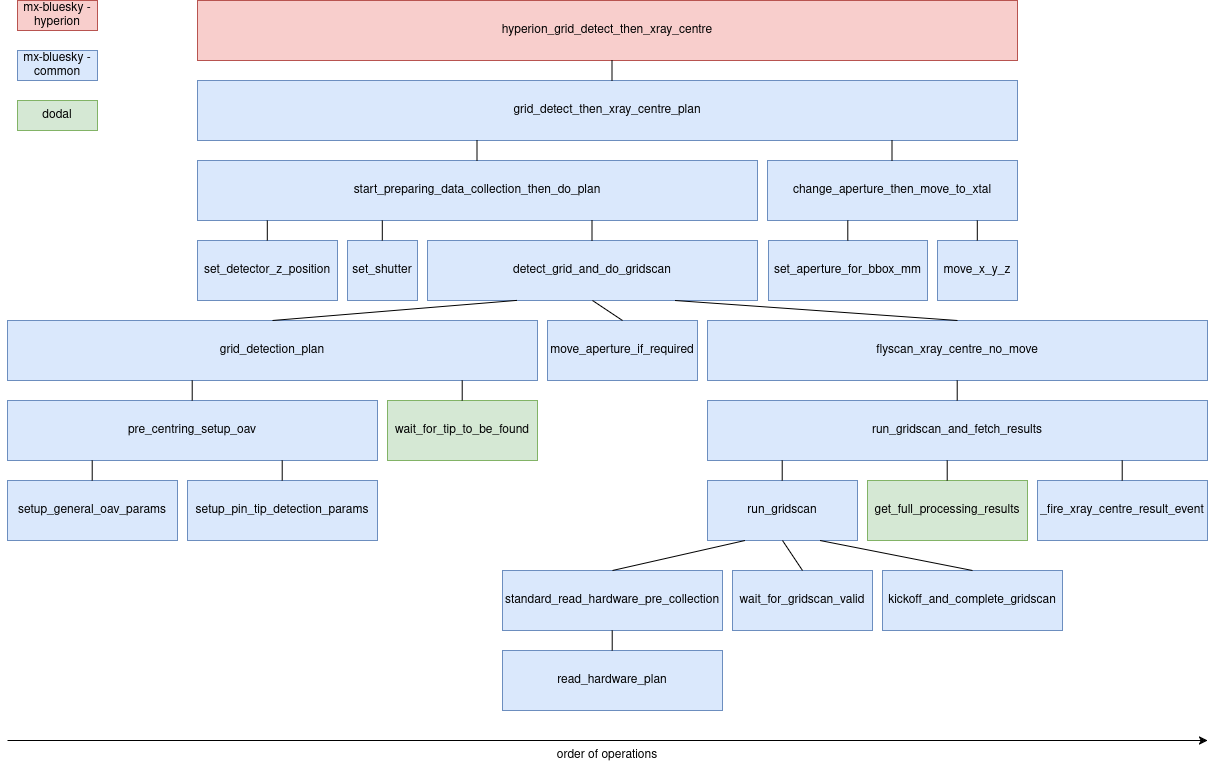

The diagram above was exported from draw.io. Its source (the exported page's mxGraphModel, read from the mxfile embedded in the PNG):
<mxGraphModel dx="1426" dy="887" grid="1" gridSize="10" guides="1" tooltips="1" connect="1" arrows="1" fold="1" page="1" pageScale="1" pageWidth="827" pageHeight="1169" math="0" shadow="0">
  <root>
    <mxCell id="0" />
    <mxCell id="1" parent="0" />
    <mxCell id="Dbw2ILU5wSFaEx0HLn4Q-1" value="grid_detect_then_xray_centre_plan" style="rounded=0;whiteSpace=wrap;html=1;container=0;fillColor=#dae8fc;strokeColor=#6c8ebf;" parent="1" vertex="1">
      <mxGeometry x="350" y="160" width="820" height="60" as="geometry" />
    </mxCell>
    <mxCell id="Dbw2ILU5wSFaEx0HLn4Q-2" value="detect_grid_and_do_gridscan" style="rounded=0;whiteSpace=wrap;html=1;container=0;fillColor=#dae8fc;strokeColor=#6c8ebf;" parent="1" vertex="1">
      <mxGeometry x="580" y="320" width="330" height="60" as="geometry" />
    </mxCell>
    <mxCell id="Dbw2ILU5wSFaEx0HLn4Q-3" value="change_aperture_then_move_to_xtal" style="rounded=0;whiteSpace=wrap;html=1;container=0;fillColor=#dae8fc;strokeColor=#6c8ebf;" parent="1" vertex="1">
      <mxGeometry x="920" y="240" width="250" height="60" as="geometry" />
    </mxCell>
    <mxCell id="Dbw2ILU5wSFaEx0HLn4Q-4" value="set_aperture_for_bbox_mm" style="rounded=0;whiteSpace=wrap;html=1;container=0;fillColor=#dae8fc;strokeColor=#6c8ebf;" parent="1" vertex="1">
      <mxGeometry x="921" y="320" width="159" height="60" as="geometry" />
    </mxCell>
    <mxCell id="Dbw2ILU5wSFaEx0HLn4Q-5" value="move_x_y_z" style="rounded=0;whiteSpace=wrap;html=1;container=0;fillColor=#dae8fc;strokeColor=#6c8ebf;" parent="1" vertex="1">
      <mxGeometry x="1090" y="320" width="80" height="60" as="geometry" />
    </mxCell>
    <mxCell id="Dbw2ILU5wSFaEx0HLn4Q-6" value="start_preparing_data_collection_then_do_plan" style="rounded=0;whiteSpace=wrap;html=1;container=0;fillColor=#dae8fc;strokeColor=#6c8ebf;" parent="1" vertex="1">
      <mxGeometry x="350" y="240" width="560" height="60" as="geometry" />
    </mxCell>
    <mxCell id="Dbw2ILU5wSFaEx0HLn4Q-7" value="set_detector_z_position" style="rounded=0;whiteSpace=wrap;html=1;container=0;fillColor=#dae8fc;strokeColor=#6c8ebf;" parent="1" vertex="1">
      <mxGeometry x="350" y="320" width="140" height="60" as="geometry" />
    </mxCell>
    <mxCell id="Dbw2ILU5wSFaEx0HLn4Q-8" value="set_shutter" style="rounded=0;whiteSpace=wrap;html=1;container=0;fillColor=#dae8fc;strokeColor=#6c8ebf;" parent="1" vertex="1">
      <mxGeometry x="500" y="320" width="70" height="60" as="geometry" />
    </mxCell>
    <mxCell id="Dbw2ILU5wSFaEx0HLn4Q-10" value="" style="endArrow=none;html=1;rounded=0;" parent="1" edge="1">
      <mxGeometry width="50" height="50" relative="1" as="geometry">
        <mxPoint x="629.5" y="240" as="sourcePoint" />
        <mxPoint x="629.5" y="220" as="targetPoint" />
      </mxGeometry>
    </mxCell>
    <mxCell id="Dbw2ILU5wSFaEx0HLn4Q-11" value="" style="endArrow=none;html=1;rounded=0;" parent="1" edge="1">
      <mxGeometry width="50" height="50" relative="1" as="geometry">
        <mxPoint x="1044.5" y="240" as="sourcePoint" />
        <mxPoint x="1044.5" y="220" as="targetPoint" />
      </mxGeometry>
    </mxCell>
    <mxCell id="Dbw2ILU5wSFaEx0HLn4Q-12" value="" style="endArrow=none;html=1;rounded=0;" parent="1" edge="1">
      <mxGeometry width="50" height="50" relative="1" as="geometry">
        <mxPoint x="1000.3" y="320" as="sourcePoint" />
        <mxPoint x="1000.3" y="300" as="targetPoint" />
      </mxGeometry>
    </mxCell>
    <mxCell id="Dbw2ILU5wSFaEx0HLn4Q-13" value="" style="endArrow=none;html=1;rounded=0;" parent="1" edge="1">
      <mxGeometry width="50" height="50" relative="1" as="geometry">
        <mxPoint x="1129.8" y="320" as="sourcePoint" />
        <mxPoint x="1129.8" y="300" as="targetPoint" />
      </mxGeometry>
    </mxCell>
    <mxCell id="Dbw2ILU5wSFaEx0HLn4Q-14" value="" style="endArrow=none;html=1;rounded=0;" parent="1" edge="1">
      <mxGeometry width="50" height="50" relative="1" as="geometry">
        <mxPoint x="744.5" y="320" as="sourcePoint" />
        <mxPoint x="744.5" y="300" as="targetPoint" />
      </mxGeometry>
    </mxCell>
    <mxCell id="Dbw2ILU5wSFaEx0HLn4Q-15" value="" style="endArrow=none;html=1;rounded=0;" parent="1" edge="1">
      <mxGeometry width="50" height="50" relative="1" as="geometry">
        <mxPoint x="534.8" y="320" as="sourcePoint" />
        <mxPoint x="534.8" y="300" as="targetPoint" />
      </mxGeometry>
    </mxCell>
    <mxCell id="Dbw2ILU5wSFaEx0HLn4Q-16" value="" style="endArrow=none;html=1;rounded=0;" parent="1" edge="1">
      <mxGeometry width="50" height="50" relative="1" as="geometry">
        <mxPoint x="419.79999999999995" y="320" as="sourcePoint" />
        <mxPoint x="419.79999999999995" y="300" as="targetPoint" />
      </mxGeometry>
    </mxCell>
    <mxCell id="Dbw2ILU5wSFaEx0HLn4Q-17" value="" style="group;fillColor=#d5e8d4;strokeColor=#82b366;container=0;" parent="1" vertex="1" connectable="0">
      <mxGeometry x="540" y="480" width="150" height="60" as="geometry" />
    </mxCell>
    <mxCell id="Dbw2ILU5wSFaEx0HLn4Q-18" value="setup_pin_tip_detection_params" style="rounded=0;whiteSpace=wrap;html=1;fillColor=#dae8fc;strokeColor=#6c8ebf;" parent="1" vertex="1">
      <mxGeometry x="340" y="560" width="190" height="60" as="geometry" />
    </mxCell>
    <mxCell id="Dbw2ILU5wSFaEx0HLn4Q-19" value="move_aperture_if_required" style="rounded=0;whiteSpace=wrap;html=1;fillColor=#dae8fc;strokeColor=#6c8ebf;" parent="1" vertex="1">
      <mxGeometry x="700" y="400" width="150" height="60" as="geometry" />
    </mxCell>
    <mxCell id="Dbw2ILU5wSFaEx0HLn4Q-20" value="flyscan_xray_centre_no_move" style="rounded=0;whiteSpace=wrap;html=1;fillColor=#dae8fc;strokeColor=#6c8ebf;" parent="1" vertex="1">
      <mxGeometry x="860" y="400" width="500" height="60" as="geometry" />
    </mxCell>
    <mxCell id="Dbw2ILU5wSFaEx0HLn4Q-21" value="run_gridscan_and_fetch_results" style="rounded=0;whiteSpace=wrap;html=1;fillColor=#dae8fc;strokeColor=#6c8ebf;" parent="1" vertex="1">
      <mxGeometry x="860" y="480" width="500" height="60" as="geometry" />
    </mxCell>
    <mxCell id="Dbw2ILU5wSFaEx0HLn4Q-22" value="run_gridscan" style="rounded=0;whiteSpace=wrap;html=1;fillColor=#dae8fc;strokeColor=#6c8ebf;" parent="1" vertex="1">
      <mxGeometry x="860" y="560" width="150" height="60" as="geometry" />
    </mxCell>
    <mxCell id="Dbw2ILU5wSFaEx0HLn4Q-23" value="standard_read_hardware_pre_collection" style="rounded=0;whiteSpace=wrap;html=1;fillColor=#dae8fc;strokeColor=#6c8ebf;" parent="1" vertex="1">
      <mxGeometry x="655" y="650" width="220" height="60" as="geometry" />
    </mxCell>
    <mxCell id="Dbw2ILU5wSFaEx0HLn4Q-24" value="read_hardware_plan" style="rounded=0;whiteSpace=wrap;html=1;fillColor=#dae8fc;strokeColor=#6c8ebf;" parent="1" vertex="1">
      <mxGeometry x="655" y="730" width="220" height="60" as="geometry" />
    </mxCell>
    <mxCell id="Dbw2ILU5wSFaEx0HLn4Q-25" value="wait_for_gridscan_valid" style="rounded=0;whiteSpace=wrap;html=1;fillColor=#dae8fc;strokeColor=#6c8ebf;" parent="1" vertex="1">
      <mxGeometry x="885" y="650" width="140" height="60" as="geometry" />
    </mxCell>
    <mxCell id="Dbw2ILU5wSFaEx0HLn4Q-26" value="kickoff_and_complete_gridscan" style="rounded=0;whiteSpace=wrap;html=1;fillColor=#dae8fc;strokeColor=#6c8ebf;" parent="1" vertex="1">
      <mxGeometry x="1035" y="650" width="180" height="60" as="geometry" />
    </mxCell>
    <mxCell id="Dbw2ILU5wSFaEx0HLn4Q-27" value="get_full_processing_results" style="rounded=0;whiteSpace=wrap;html=1;fillColor=#d5e8d4;strokeColor=#82b366;" parent="1" vertex="1">
      <mxGeometry x="1020" y="560" width="160" height="60" as="geometry" />
    </mxCell>
    <mxCell id="Dbw2ILU5wSFaEx0HLn4Q-28" value="_fire_xray_centre_result_event" style="rounded=0;whiteSpace=wrap;html=1;fillColor=#dae8fc;strokeColor=#6c8ebf;" parent="1" vertex="1">
      <mxGeometry x="1190" y="560" width="170" height="60" as="geometry" />
    </mxCell>
    <mxCell id="Dbw2ILU5wSFaEx0HLn4Q-29" value="wait_for_tip_to_be_found" style="rounded=0;whiteSpace=wrap;html=1;fillColor=#d5e8d4;strokeColor=#82b366;" parent="1" vertex="1">
      <mxGeometry x="540" y="480" width="150" height="60" as="geometry" />
    </mxCell>
    <mxCell id="Dbw2ILU5wSFaEx0HLn4Q-31" value="" style="endArrow=none;html=1;rounded=0;exitX=0.5;exitY=0;exitDx=0;exitDy=0;entryX=0.5;entryY=1;entryDx=0;entryDy=0;" parent="1" source="Dbw2ILU5wSFaEx0HLn4Q-19" edge="1" target="Dbw2ILU5wSFaEx0HLn4Q-2">
      <mxGeometry width="50" height="50" relative="1" as="geometry">
        <mxPoint x="799.76" y="400" as="sourcePoint" />
        <mxPoint x="799.76" y="380" as="targetPoint" />
      </mxGeometry>
    </mxCell>
    <mxCell id="Dbw2ILU5wSFaEx0HLn4Q-32" value="grid_detection_plan" style="rounded=0;whiteSpace=wrap;html=1;fillColor=#dae8fc;strokeColor=#6c8ebf;" parent="1" vertex="1">
      <mxGeometry x="160" y="400" width="530.0000000000001" height="60" as="geometry" />
    </mxCell>
    <mxCell id="Dbw2ILU5wSFaEx0HLn4Q-33" value="pre_centring_setup_oav" style="rounded=0;whiteSpace=wrap;html=1;fillColor=#dae8fc;strokeColor=#6c8ebf;" parent="1" vertex="1">
      <mxGeometry x="160" y="480" width="370" height="60" as="geometry" />
    </mxCell>
    <mxCell id="Dbw2ILU5wSFaEx0HLn4Q-34" value="setup_general_oav_params" style="rounded=0;whiteSpace=wrap;html=1;fillColor=#dae8fc;strokeColor=#6c8ebf;" parent="1" vertex="1">
      <mxGeometry x="160" y="560" width="170" height="60" as="geometry" />
    </mxCell>
    <mxCell id="Dbw2ILU5wSFaEx0HLn4Q-35" value="" style="endArrow=none;html=1;rounded=0;exitX=0.5;exitY=0;exitDx=0;exitDy=0;entryX=0.271;entryY=0.998;entryDx=0;entryDy=0;entryPerimeter=0;" parent="1" source="Dbw2ILU5wSFaEx0HLn4Q-32" target="Dbw2ILU5wSFaEx0HLn4Q-2" edge="1">
      <mxGeometry width="50" height="50" relative="1" as="geometry">
        <mxPoint x="655" y="430" as="sourcePoint" />
        <mxPoint x="809.76" y="390" as="targetPoint" />
      </mxGeometry>
    </mxCell>
    <mxCell id="Dbw2ILU5wSFaEx0HLn4Q-36" value="" style="endArrow=none;html=1;rounded=0;exitX=0.5;exitY=0;exitDx=0;exitDy=0;entryX=0.75;entryY=1;entryDx=0;entryDy=0;" parent="1" source="Dbw2ILU5wSFaEx0HLn4Q-20" target="Dbw2ILU5wSFaEx0HLn4Q-2" edge="1">
      <mxGeometry width="50" height="50" relative="1" as="geometry">
        <mxPoint x="655" y="430" as="sourcePoint" />
        <mxPoint x="809.76" y="390" as="targetPoint" />
      </mxGeometry>
    </mxCell>
    <mxCell id="Dbw2ILU5wSFaEx0HLn4Q-37" value="" style="endArrow=none;html=1;rounded=0;" parent="1" edge="1">
      <mxGeometry width="50" height="50" relative="1" as="geometry">
        <mxPoint x="614.7099999999999" y="480" as="sourcePoint" />
        <mxPoint x="614.7099999999999" y="460" as="targetPoint" />
      </mxGeometry>
    </mxCell>
    <mxCell id="Dbw2ILU5wSFaEx0HLn4Q-38" value="" style="endArrow=none;html=1;rounded=0;" parent="1" edge="1">
      <mxGeometry width="50" height="50" relative="1" as="geometry">
        <mxPoint x="344.7099999999999" y="480" as="sourcePoint" />
        <mxPoint x="344.7099999999999" y="460" as="targetPoint" />
      </mxGeometry>
    </mxCell>
    <mxCell id="Dbw2ILU5wSFaEx0HLn4Q-39" value="" style="endArrow=none;html=1;rounded=0;" parent="1" edge="1">
      <mxGeometry width="50" height="50" relative="1" as="geometry">
        <mxPoint x="434.7099999999999" y="560" as="sourcePoint" />
        <mxPoint x="434.7099999999999" y="540" as="targetPoint" />
      </mxGeometry>
    </mxCell>
    <mxCell id="Dbw2ILU5wSFaEx0HLn4Q-40" value="" style="endArrow=none;html=1;rounded=0;" parent="1" edge="1">
      <mxGeometry width="50" height="50" relative="1" as="geometry">
        <mxPoint x="244.70999999999992" y="560" as="sourcePoint" />
        <mxPoint x="244.70999999999992" y="540" as="targetPoint" />
      </mxGeometry>
    </mxCell>
    <mxCell id="Dbw2ILU5wSFaEx0HLn4Q-41" value="" style="endArrow=none;html=1;rounded=0;" parent="1" edge="1">
      <mxGeometry width="50" height="50" relative="1" as="geometry">
        <mxPoint x="1109.71" y="480" as="sourcePoint" />
        <mxPoint x="1109.71" y="460" as="targetPoint" />
      </mxGeometry>
    </mxCell>
    <mxCell id="Dbw2ILU5wSFaEx0HLn4Q-42" value="" style="endArrow=none;html=1;rounded=0;" parent="1" edge="1">
      <mxGeometry width="50" height="50" relative="1" as="geometry">
        <mxPoint x="934.71" y="560" as="sourcePoint" />
        <mxPoint x="934.71" y="540" as="targetPoint" />
      </mxGeometry>
    </mxCell>
    <mxCell id="Dbw2ILU5wSFaEx0HLn4Q-43" value="" style="endArrow=none;html=1;rounded=0;" parent="1" edge="1">
      <mxGeometry width="50" height="50" relative="1" as="geometry">
        <mxPoint x="1099.71" y="560" as="sourcePoint" />
        <mxPoint x="1099.71" y="540" as="targetPoint" />
      </mxGeometry>
    </mxCell>
    <mxCell id="Dbw2ILU5wSFaEx0HLn4Q-44" value="" style="endArrow=none;html=1;rounded=0;" parent="1" edge="1">
      <mxGeometry width="50" height="50" relative="1" as="geometry">
        <mxPoint x="1274.71" y="560" as="sourcePoint" />
        <mxPoint x="1274.71" y="540" as="targetPoint" />
      </mxGeometry>
    </mxCell>
    <mxCell id="Dbw2ILU5wSFaEx0HLn4Q-45" value="" style="endArrow=none;html=1;rounded=0;entryX=0.5;entryY=0;entryDx=0;entryDy=0;exitX=0.25;exitY=1;exitDx=0;exitDy=0;" parent="1" source="Dbw2ILU5wSFaEx0HLn4Q-22" target="Dbw2ILU5wSFaEx0HLn4Q-23" edge="1">
      <mxGeometry width="50" height="50" relative="1" as="geometry">
        <mxPoint x="1109.71" y="570" as="sourcePoint" />
        <mxPoint x="1109.71" y="550" as="targetPoint" />
      </mxGeometry>
    </mxCell>
    <mxCell id="Dbw2ILU5wSFaEx0HLn4Q-46" value="" style="endArrow=none;html=1;rounded=0;entryX=0.5;entryY=0;entryDx=0;entryDy=0;exitX=0.5;exitY=1;exitDx=0;exitDy=0;" parent="1" source="Dbw2ILU5wSFaEx0HLn4Q-22" target="Dbw2ILU5wSFaEx0HLn4Q-25" edge="1">
      <mxGeometry width="50" height="50" relative="1" as="geometry">
        <mxPoint x="908" y="630" as="sourcePoint" />
        <mxPoint x="775" y="660" as="targetPoint" />
      </mxGeometry>
    </mxCell>
    <mxCell id="Dbw2ILU5wSFaEx0HLn4Q-47" value="" style="endArrow=none;html=1;rounded=0;entryX=0.5;entryY=0;entryDx=0;entryDy=0;exitX=0.75;exitY=1;exitDx=0;exitDy=0;" parent="1" source="Dbw2ILU5wSFaEx0HLn4Q-22" target="Dbw2ILU5wSFaEx0HLn4Q-26" edge="1">
      <mxGeometry width="50" height="50" relative="1" as="geometry">
        <mxPoint x="918" y="640" as="sourcePoint" />
        <mxPoint x="785" y="670" as="targetPoint" />
      </mxGeometry>
    </mxCell>
    <mxCell id="Dbw2ILU5wSFaEx0HLn4Q-48" value="" style="endArrow=none;html=1;rounded=0;" parent="1" edge="1">
      <mxGeometry width="50" height="50" relative="1" as="geometry">
        <mxPoint x="764.71" y="730" as="sourcePoint" />
        <mxPoint x="764.71" y="710" as="targetPoint" />
      </mxGeometry>
    </mxCell>
    <mxCell id="Dbw2ILU5wSFaEx0HLn4Q-49" value="&lt;div&gt;dodal&lt;/div&gt;" style="rounded=0;whiteSpace=wrap;html=1;fillColor=#d5e8d4;strokeColor=#82b366;" parent="1" vertex="1">
      <mxGeometry x="170" y="180" width="80" height="30" as="geometry" />
    </mxCell>
    <mxCell id="Dbw2ILU5wSFaEx0HLn4Q-50" value="mx-bluesky - hyperion" style="rounded=0;whiteSpace=wrap;html=1;container=0;fillColor=#f8cecc;strokeColor=#b85450;" parent="1" vertex="1">
      <mxGeometry x="170" y="80" width="80" height="30" as="geometry" />
    </mxCell>
    <mxCell id="Dbw2ILU5wSFaEx0HLn4Q-51" value="mx-bluesky - common" style="rounded=0;whiteSpace=wrap;html=1;fillColor=#dae8fc;strokeColor=#6c8ebf;" parent="1" vertex="1">
      <mxGeometry x="170" y="130" width="80" height="30" as="geometry" />
    </mxCell>
    <mxCell id="Dbw2ILU5wSFaEx0HLn4Q-52" value="" style="endArrow=classic;html=1;rounded=0;" parent="1" edge="1">
      <mxGeometry width="50" height="50" relative="1" as="geometry">
        <mxPoint x="160" y="820" as="sourcePoint" />
        <mxPoint x="1360" y="820" as="targetPoint" />
      </mxGeometry>
    </mxCell>
    <mxCell id="Dbw2ILU5wSFaEx0HLn4Q-53" value="order of operations" style="text;html=1;align=center;verticalAlign=middle;whiteSpace=wrap;rounded=0;" parent="1" vertex="1">
      <mxGeometry x="695" y="820" width="130" height="30" as="geometry" />
    </mxCell>
    <mxCell id="mh8ghYh6YdTp_VH_Md-G-2" value="&lt;div&gt;hyperion_grid_detect_then_xray_centre&lt;/div&gt;" style="rounded=0;whiteSpace=wrap;html=1;fillColor=#f8cecc;strokeColor=#b85450;" vertex="1" parent="1">
      <mxGeometry x="350" y="80" width="820" height="60" as="geometry" />
    </mxCell>
    <mxCell id="mh8ghYh6YdTp_VH_Md-G-4" value="" style="endArrow=none;html=1;rounded=0;" edge="1" parent="1">
      <mxGeometry width="50" height="50" relative="1" as="geometry">
        <mxPoint x="764.5" y="160" as="sourcePoint" />
        <mxPoint x="764.5" y="140" as="targetPoint" />
      </mxGeometry>
    </mxCell>
  </root>
</mxGraphModel>